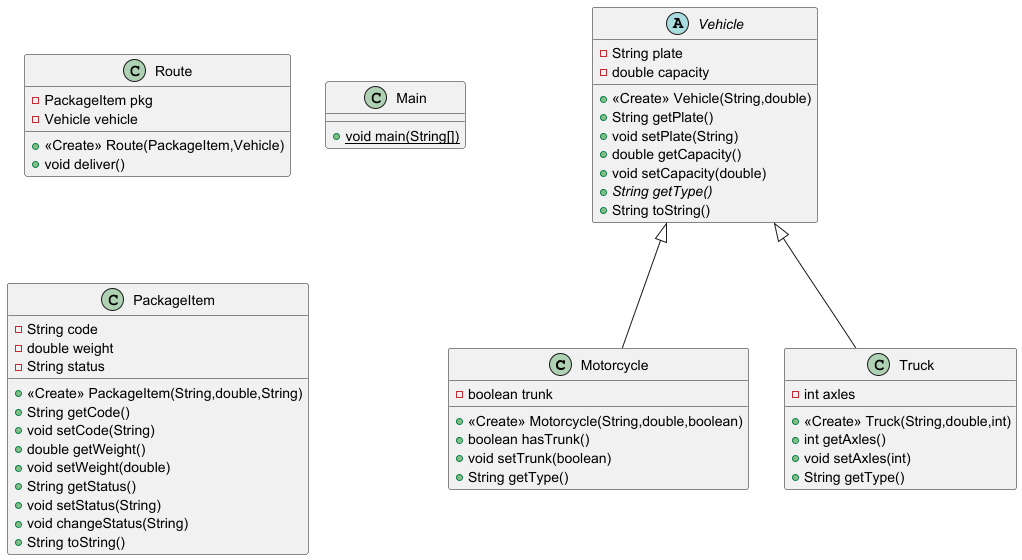

The diagram above was rendered by PlantUML. Its source (embedded in the PNG):
@startuml
class Motorcycle {
- boolean trunk
+ <<Create>> Motorcycle(String,double,boolean)
+ boolean hasTrunk()
+ void setTrunk(boolean)
+ String getType()
}


class Route {
- PackageItem pkg
- Vehicle vehicle
+ <<Create>> Route(PackageItem,Vehicle)
+ void deliver()
}


abstract class Vehicle {
- String plate
- double capacity
+ <<Create>> Vehicle(String,double)
+ String getPlate()
+ void setPlate(String)
+ double getCapacity()
+ void setCapacity(double)
+ {abstract}String getType()
+ String toString()
}


class Main {
+ {static} void main(String[])
}

class Truck {
- int axles
+ <<Create>> Truck(String,double,int)
+ int getAxles()
+ void setAxles(int)
+ String getType()
}


class PackageItem {
- String code
- double weight
- String status
+ <<Create>> PackageItem(String,double,String)
+ String getCode()
+ void setCode(String)
+ double getWeight()
+ void setWeight(double)
+ String getStatus()
+ void setStatus(String)
+ void changeStatus(String)
+ String toString()
}




Vehicle <|-- Motorcycle
Vehicle <|-- Truck
@enduml